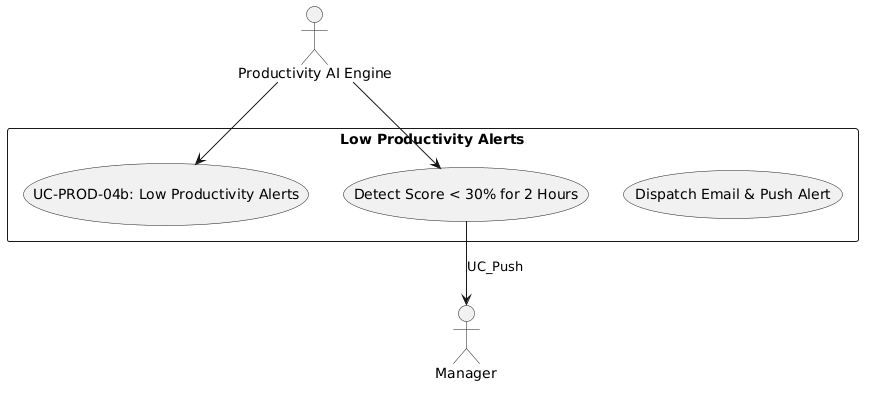

The diagram above was rendered by PlantUML. Its source (embedded in the PNG):
@startuml
skinparam actorStyle stickman
actor "Productivity AI Engine" as Engine
actor "Manager" as Mgr

rectangle "Low Productivity Alerts" {
  usecase "UC-PROD-04b: Low Productivity Alerts" as UC
  usecase "Detect Score < 30% for 2 Hours" as UC_Low
  usecase "Dispatch Email & Push Alert" as UC_Push
}

Engine --> UC
Engine --> UC_Low
UC_Low --> Mgr : UC_Push
@enduml